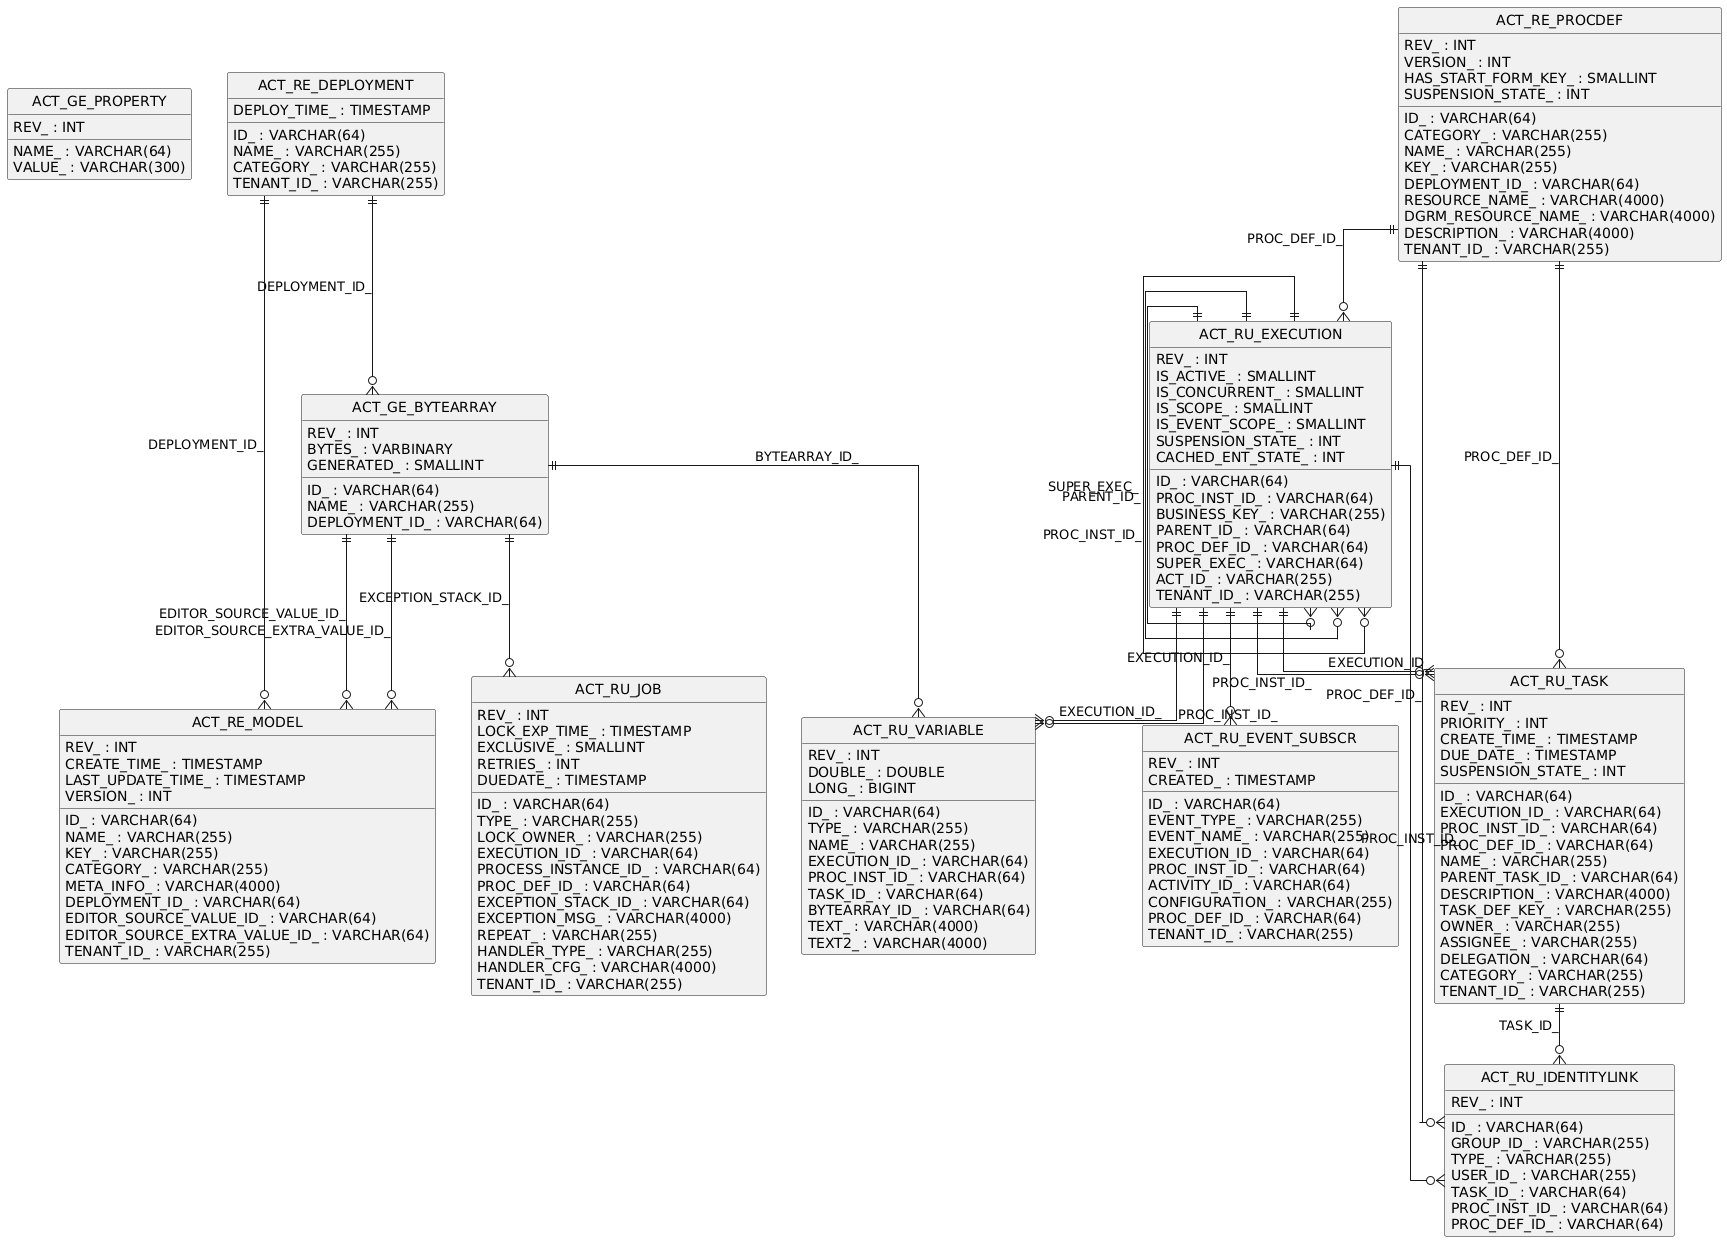

The diagram above was rendered by PlantUML. Its source (embedded in the PNG):
@startuml
hide circle
skinparam linetype ortho

entity "ACT_GE_PROPERTY" as ACT_GE_PROPERTY {
  NAME_ : VARCHAR(64)
  VALUE_ : VARCHAR(300)
  REV_ : INT
}

entity "ACT_GE_BYTEARRAY" as ACT_GE_BYTEARRAY {
  ID_ : VARCHAR(64)
  REV_ : INT
  NAME_ : VARCHAR(255)
  DEPLOYMENT_ID_ : VARCHAR(64)
  BYTES_ : VARBINARY
  GENERATED_ : SMALLINT
}

entity "ACT_RE_DEPLOYMENT" as ACT_RE_DEPLOYMENT {
  ID_ : VARCHAR(64)
  NAME_ : VARCHAR(255)
  CATEGORY_ : VARCHAR(255)
  TENANT_ID_ : VARCHAR(255)
  DEPLOY_TIME_ : TIMESTAMP
}

entity "ACT_RE_MODEL" as ACT_RE_MODEL {
  ID_ : VARCHAR(64)
  REV_ : INT
  NAME_ : VARCHAR(255)
  KEY_ : VARCHAR(255)
  CATEGORY_ : VARCHAR(255)
  CREATE_TIME_ : TIMESTAMP
  LAST_UPDATE_TIME_ : TIMESTAMP
  VERSION_ : INT
  META_INFO_ : VARCHAR(4000)
  DEPLOYMENT_ID_ : VARCHAR(64)
  EDITOR_SOURCE_VALUE_ID_ : VARCHAR(64)
  EDITOR_SOURCE_EXTRA_VALUE_ID_ : VARCHAR(64)
  TENANT_ID_ : VARCHAR(255)
}

entity "ACT_RU_EXECUTION" as ACT_RU_EXECUTION {
  ID_ : VARCHAR(64)
  REV_ : INT
  PROC_INST_ID_ : VARCHAR(64)
  BUSINESS_KEY_ : VARCHAR(255)
  PARENT_ID_ : VARCHAR(64)
  PROC_DEF_ID_ : VARCHAR(64)
  SUPER_EXEC_ : VARCHAR(64)
  ACT_ID_ : VARCHAR(255)
  IS_ACTIVE_ : SMALLINT
  IS_CONCURRENT_ : SMALLINT
  IS_SCOPE_ : SMALLINT
  IS_EVENT_SCOPE_ : SMALLINT
  SUSPENSION_STATE_ : INT
  CACHED_ENT_STATE_ : INT
  TENANT_ID_ : VARCHAR(255)
}

entity "ACT_RU_JOB" as ACT_RU_JOB {
  ID_ : VARCHAR(64)
  REV_ : INT
  TYPE_ : VARCHAR(255)
  LOCK_EXP_TIME_ : TIMESTAMP
  LOCK_OWNER_ : VARCHAR(255)
  EXCLUSIVE_ : SMALLINT
  EXECUTION_ID_ : VARCHAR(64)
  PROCESS_INSTANCE_ID_ : VARCHAR(64)
  PROC_DEF_ID_ : VARCHAR(64)
  RETRIES_ : INT
  EXCEPTION_STACK_ID_ : VARCHAR(64)
  EXCEPTION_MSG_ : VARCHAR(4000)
  DUEDATE_ : TIMESTAMP
  REPEAT_ : VARCHAR(255)
  HANDLER_TYPE_ : VARCHAR(255)
  HANDLER_CFG_ : VARCHAR(4000)
  TENANT_ID_ : VARCHAR(255)
}

entity "ACT_RE_PROCDEF" as ACT_RE_PROCDEF {
  ID_ : VARCHAR(64)
  REV_ : INT
  CATEGORY_ : VARCHAR(255)
  NAME_ : VARCHAR(255)
  KEY_ : VARCHAR(255)
  VERSION_ : INT
  DEPLOYMENT_ID_ : VARCHAR(64)
  RESOURCE_NAME_ : VARCHAR(4000)
  DGRM_RESOURCE_NAME_ : VARCHAR(4000)
  DESCRIPTION_ : VARCHAR(4000)
  HAS_START_FORM_KEY_ : SMALLINT
  SUSPENSION_STATE_ : INT
  TENANT_ID_ : VARCHAR(255)
}

entity "ACT_RU_TASK" as ACT_RU_TASK {
  ID_ : VARCHAR(64)
  REV_ : INT
  EXECUTION_ID_ : VARCHAR(64)
  PROC_INST_ID_ : VARCHAR(64)
  PROC_DEF_ID_ : VARCHAR(64)
  NAME_ : VARCHAR(255)
  PARENT_TASK_ID_ : VARCHAR(64)
  DESCRIPTION_ : VARCHAR(4000)
  TASK_DEF_KEY_ : VARCHAR(255)
  OWNER_ : VARCHAR(255)
  ASSIGNEE_ : VARCHAR(255)
  DELEGATION_ : VARCHAR(64)
  PRIORITY_ : INT
  CREATE_TIME_ : TIMESTAMP
  DUE_DATE_ : TIMESTAMP
  CATEGORY_ : VARCHAR(255)
  SUSPENSION_STATE_ : INT
  TENANT_ID_ : VARCHAR(255)
}

entity "ACT_RU_IDENTITYLINK" as ACT_RU_IDENTITYLINK {
  ID_ : VARCHAR(64)
  REV_ : INT
  GROUP_ID_ : VARCHAR(255)
  TYPE_ : VARCHAR(255)
  USER_ID_ : VARCHAR(255)
  TASK_ID_ : VARCHAR(64)
  PROC_INST_ID_ : VARCHAR(64)
  PROC_DEF_ID_ : VARCHAR(64)
}

entity "ACT_RU_VARIABLE" as ACT_RU_VARIABLE {
  ID_ : VARCHAR(64)
  REV_ : INT
  TYPE_ : VARCHAR(255)
  NAME_ : VARCHAR(255)
  EXECUTION_ID_ : VARCHAR(64)
  PROC_INST_ID_ : VARCHAR(64)
  TASK_ID_ : VARCHAR(64)
  BYTEARRAY_ID_ : VARCHAR(64)
  DOUBLE_ : DOUBLE
  LONG_ : BIGINT
  TEXT_ : VARCHAR(4000)
  TEXT2_ : VARCHAR(4000)
}

entity "ACT_RU_EVENT_SUBSCR" as ACT_RU_EVENT_SUBSCR {
  ID_ : VARCHAR(64)
  REV_ : INT
  EVENT_TYPE_ : VARCHAR(255)
  EVENT_NAME_ : VARCHAR(255)
  EXECUTION_ID_ : VARCHAR(64)
  PROC_INST_ID_ : VARCHAR(64)
  ACTIVITY_ID_ : VARCHAR(64)
  CONFIGURATION_ : VARCHAR(255)
  CREATED_ : TIMESTAMP
  PROC_DEF_ID_ : VARCHAR(64)
  TENANT_ID_ : VARCHAR(255)
}

ACT_RE_DEPLOYMENT ||--o{ ACT_GE_BYTEARRAY : "DEPLOYMENT_ID_"
ACT_RU_EXECUTION ||--o{ ACT_RU_EXECUTION : "PROC_INST_ID_"
ACT_RU_EXECUTION ||--o{ ACT_RU_EXECUTION : "PARENT_ID_"
ACT_RU_EXECUTION ||--o{ ACT_RU_EXECUTION : "SUPER_EXEC_"
ACT_RE_PROCDEF ||--o{ ACT_RU_EXECUTION : "PROC_DEF_ID_"
ACT_RU_TASK ||--o{ ACT_RU_IDENTITYLINK : "TASK_ID_"
ACT_RE_PROCDEF ||--o{ ACT_RU_IDENTITYLINK : "PROC_DEF_ID_"
ACT_RU_EXECUTION ||--o{ ACT_RU_IDENTITYLINK : "PROC_INST_ID_"
ACT_RU_EXECUTION ||--o{ ACT_RU_TASK : "EXECUTION_ID_"
ACT_RU_EXECUTION ||--o{ ACT_RU_TASK : "PROC_INST_ID_"
ACT_RE_PROCDEF ||--o{ ACT_RU_TASK : "PROC_DEF_ID_"
ACT_RU_EXECUTION ||--o{ ACT_RU_VARIABLE : "EXECUTION_ID_"
ACT_RU_EXECUTION ||--o{ ACT_RU_VARIABLE : "PROC_INST_ID_"
ACT_GE_BYTEARRAY ||--o{ ACT_RU_VARIABLE : "BYTEARRAY_ID_"
ACT_GE_BYTEARRAY ||--o{ ACT_RU_JOB : "EXCEPTION_STACK_ID_"
ACT_RU_EXECUTION ||--o{ ACT_RU_EVENT_SUBSCR : "EXECUTION_ID_"
ACT_GE_BYTEARRAY ||--o{ ACT_RE_MODEL : "EDITOR_SOURCE_VALUE_ID_"
ACT_GE_BYTEARRAY ||--o{ ACT_RE_MODEL : "EDITOR_SOURCE_EXTRA_VALUE_ID_"
ACT_RE_DEPLOYMENT ||--o{ ACT_RE_MODEL : "DEPLOYMENT_ID_"
@enduml